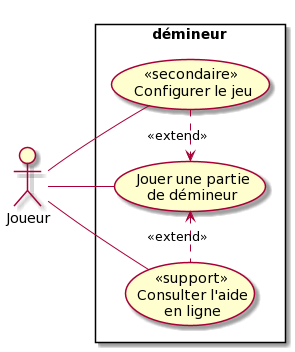

The diagram above was rendered by PlantUML. Its source (embedded in the PNG):
@startuml
left to right direction
skinparam packageStyle rectangle

actor Joueur as player

rectangle démineur {
    (<<secondaire>> \n Configurer le jeu) as config
    (Jouer une partie \n de démineur) as play
    (<<support>> \n Consulter l'aide \n en ligne) as help


    player -- play
    player -- config
    player -- help
    config .> play : <<extend>>
    play <. help : <<extend>>
}
@enduml